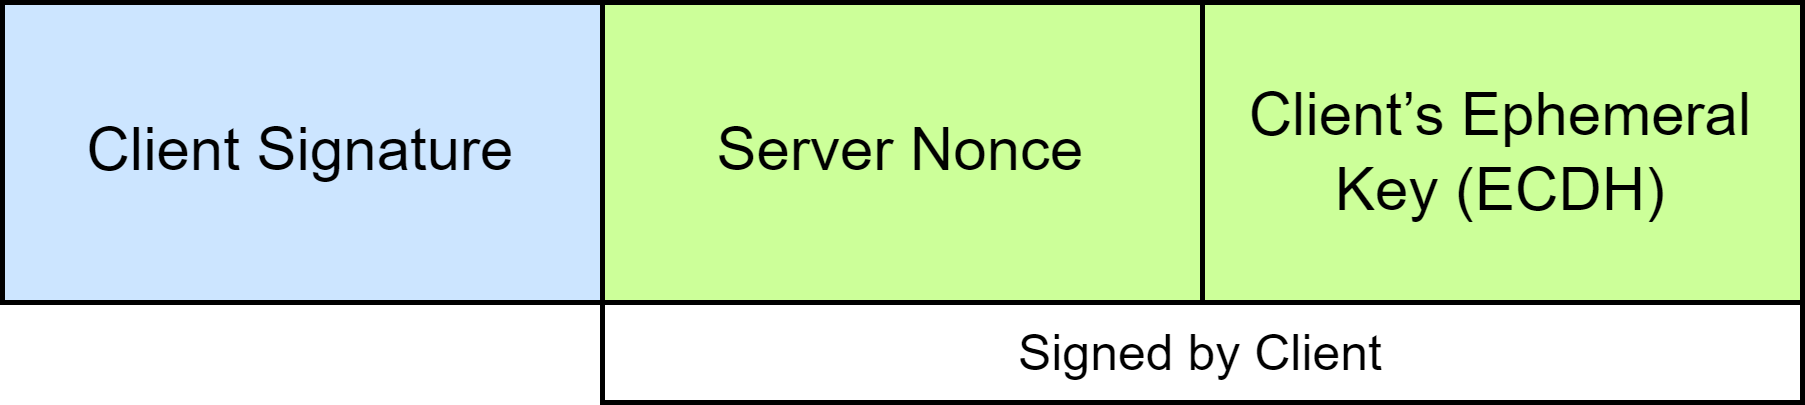

The diagram above was exported from draw.io. Its source (the exported page's mxGraphModel, read from the mxfile embedded in the PNG):
<mxGraphModel dx="1038" dy="513" grid="1" gridSize="10" guides="1" tooltips="1" connect="1" arrows="1" fold="1" page="1" pageScale="1" pageWidth="827" pageHeight="1169" math="0" shadow="0">
  <root>
    <mxCell id="GpoybVutn5XrGtemUeyt-0" />
    <mxCell id="GpoybVutn5XrGtemUeyt-1" parent="GpoybVutn5XrGtemUeyt-0" />
    <mxCell id="oKjtCdM2RNNpytNcKKgf-0" value="Client Signature" style="rounded=0;whiteSpace=wrap;html=1;fillColor=#CCE5FF;" vertex="1" parent="GpoybVutn5XrGtemUeyt-1">
      <mxGeometry x="120" y="360" width="120" height="60" as="geometry" />
    </mxCell>
    <mxCell id="oKjtCdM2RNNpytNcKKgf-1" value="Server Nonce" style="rounded=0;whiteSpace=wrap;html=1;fillColor=#CCFF99;" vertex="1" parent="GpoybVutn5XrGtemUeyt-1">
      <mxGeometry x="240" y="360" width="120" height="60" as="geometry" />
    </mxCell>
    <mxCell id="oKjtCdM2RNNpytNcKKgf-2" value="Client’s Ephemeral Key (ECDH)" style="rounded=0;whiteSpace=wrap;html=1;fillColor=#CCFF99;" vertex="1" parent="GpoybVutn5XrGtemUeyt-1">
      <mxGeometry x="360" y="360" width="120" height="60" as="geometry" />
    </mxCell>
    <mxCell id="oKjtCdM2RNNpytNcKKgf-3" value="Signed by Client" style="shape=partialRectangle;whiteSpace=wrap;html=1;bottom=1;right=1;left=1;top=0;fillColor=none;routingCenterX=-0.5;fontSize=10;" vertex="1" parent="GpoybVutn5XrGtemUeyt-1">
      <mxGeometry x="240" y="420" width="240" height="20" as="geometry" />
    </mxCell>
  </root>
</mxGraphModel>